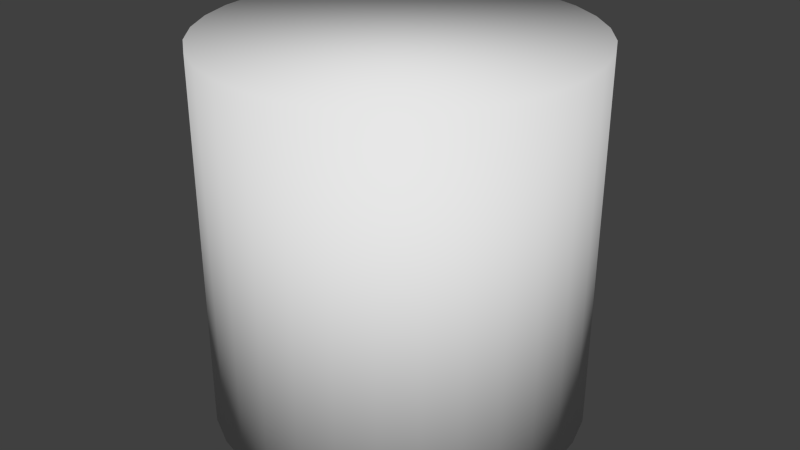 # Source: ruins_column.blend  (saved by Blender 2.72.0; exported with 4.5.12 LTS)
import bpy
from mathutils import Matrix  # noqa: F401  (used for matrix-valued properties, if any)

bpy.ops.wm.read_factory_settings(use_empty=True)
scene = bpy.context.scene
scene.name = 'Scene'

# ---- collections
col_collection_1 = bpy.data.collections.new('Collection 1'); scene.collection.children.link(col_collection_1)

# ---- materials (node trees are filled in below, after node groups)
mat_material_001 = bpy.data.materials.new('Material.001')
mat_material_001.alpha_threshold = 0.0
mat_material_001.use_transparent_shadow = False
mat_material_001.roughness = 0.5
mat_material_001.specular_intensity = 0.0

# ---- material node trees

# ---- world
world_world = bpy.data.worlds.new('World'); scene.world = world_world
world_world.color = (0.05088, 0.05088, 0.05088)
world_world.use_sun_shadow = False
world_world.sun_shadow_jitter_overblur = 0.0
world_world.cycles.sampling_method = 'MANUAL'
world_world.cycles.sample_map_resolution = 256

# ---- meshes
me_cylinder = bpy.data.meshes.new('Cylinder')
me_cylinder.from_pydata([(0.0, 1.0, -1.0), (0.0, 1.0, 1.0), (0.1951, 0.9808, -1.0), (0.1951, 0.9808, 1.0), (0.3827, 0.9239, -1.0), (0.3827, 0.9239, 1.0), (0.5556, 0.8315, -1.0), (0.5556, 0.8315, 1.0), (0.7071, 0.7071, -1.0), (0.7071, 0.7071, 1.0), (0.8315, 0.5556, -1.0), (0.8315, 0.5556, 1.0), (0.9239, 0.3827, -1.0), (0.9239, 0.3827, 1.0), (0.9808, 0.1951, -1.0), (0.9808, 0.1951, 1.0), (1.0, 7.55e-08, -1.0), (1.0, 7.55e-08, 1.0), (0.9808, -0.1951, -1.0), (0.9808, -0.1951, 1.0), (0.9239, -0.3827, -1.0), (0.9239, -0.3827, 1.0), (0.8315, -0.5556, -1.0), (0.8315, -0.5556, 1.0), (0.7071, -0.7071, -1.0), (0.7071, -0.7071, 1.0), (0.5556, -0.8315, -1.0), (0.5556, -0.8315, 1.0), (0.3827, -0.9239, -1.0), (0.3827, -0.9239, 1.0), (0.1951, -0.9808, -1.0), (0.1951, -0.9808, 1.0), (-3.258e-07, -1.0, -1.0), (-3.258e-07, -1.0, 1.0), (-0.1951, -0.9808, -1.0), (-0.1951, -0.9808, 1.0), (-0.3827, -0.9239, -1.0), (-0.3827, -0.9239, 1.0), (-0.5556, -0.8315, -1.0), (-0.5556, -0.8315, 1.0), (-0.7071, -0.7071, -1.0), (-0.7071, -0.7071, 1.0), (-0.8315, -0.5556, -1.0), (-0.8315, -0.5556, 1.0), (-0.9239, -0.3827, -1.0), (-0.9239, -0.3827, 1.0), (-0.9808, -0.1951, -1.0), (-0.9808, -0.1951, 1.0), (-1.0, 9.656e-07, -1.0), (-1.0, 9.656e-07, 1.0), (-0.9808, 0.1951, -1.0), (-0.9808, 0.1951, 1.0), (-0.9239, 0.3827, -1.0), (-0.9239, 0.3827, 1.0), (-0.8315, 0.5556, -1.0), (-0.8315, 0.5556, 1.0), (-0.7071, 0.7071, -1.0), (-0.7071, 0.7071, 1.0), (-0.5556, 0.8315, -1.0), (-0.5556, 0.8315, 1.0), (-0.3827, 0.9239, -1.0), (-0.3827, 0.9239, 1.0), (-0.1951, 0.9808, -1.0), (-0.1951, 0.9808, 1.0)], [], [(1, 3, 2), (3, 5, 4), (5, 7, 6), (6, 7, 9), (9, 11, 10), (11, 13, 12), (13, 15, 14), (15, 17, 16), (16, 17, 19), (19, 21, 20), (21, 23, 22), (23, 25, 24), (25, 27, 26), (27, 29, 28), (29, 31, 30), (31, 33, 32), (33, 35, 34), (35, 37, 36), (37, 39, 38), (39, 41, 40), (41, 43, 42), (43, 45, 44), (45, 47, 46), (47, 49, 48), (49, 51, 50), (51, 53, 52), (53, 55, 54), (55, 57, 56), (57, 59, 58), (59, 61, 60), (5, 3, 35), (63, 1, 0), (61, 63, 62), (20, 62, 12), (0, 1, 2), (2, 3, 4), (4, 5, 6), (8, 6, 9), (8, 9, 10), (10, 11, 12), (12, 13, 14), (14, 15, 16), (18, 16, 19), (18, 19, 20), (20, 21, 22), (22, 23, 24), (24, 25, 26), (26, 27, 28), (28, 29, 30), (30, 31, 32), (32, 33, 34), (34, 35, 36), (36, 37, 38), (38, 39, 40), (40, 41, 42), (42, 43, 44), (44, 45, 46), (46, 47, 48), (48, 49, 50), (50, 51, 52), (52, 53, 54), (54, 55, 56), (56, 57, 58), (58, 59, 60), (62, 63, 0), (7, 5, 9), (11, 9, 13), (19, 17, 15), (19, 27, 21), (23, 21, 25), (31, 29, 27), (35, 33, 31), (37, 47, 43), (39, 37, 41), (47, 45, 43), (51, 49, 47), (51, 35, 53), (55, 53, 57), (63, 61, 59), (3, 1, 63), (9, 5, 35), (37, 43, 41), (57, 53, 59), (35, 31, 27), (37, 35, 51), (21, 27, 25), (47, 37, 51), (3, 63, 59), (9, 15, 13), (35, 27, 19), (60, 61, 62), (9, 19, 15), (19, 9, 35), (53, 35, 59), (35, 3, 59), (20, 48, 56), (60, 62, 58), (52, 54, 56), (48, 50, 52), (62, 0, 2), (62, 56, 58), (40, 42, 38), (32, 34, 36), (28, 30, 32), (24, 26, 28), (20, 22, 24), (16, 18, 20), (16, 20, 14), (8, 10, 12), (12, 4, 8), (2, 4, 62), (48, 52, 56), (46, 48, 20), (4, 6, 8), (32, 46, 28), (4, 12, 62), (42, 36, 38), (36, 42, 46), (20, 12, 14), (32, 36, 46), (28, 46, 24), (42, 44, 46), (62, 20, 56), (24, 46, 20)])
me_cylinder.polygons.foreach_set('use_smooth', [True] * 124)
_uv = me_cylinder.uv_layers.new(name='UVMap')
_uv.uv.foreach_set('vector', [0.4456, 1.0, 0.4048, 1.0, 0.4048, 0.6659, 0.4048, 1.0, 0.3647, 1.0, 0.3647, 0.6659, 0.3647, 1.0, 0.3271, 1.0, 0.3271, 0.6659, 0.3271, 0.6659, 0.3271, 1.0, 0.2931, 1.0, 0.2931, 1.0, 0.2643, 1.0, 0.2643, 0.6659, 0.264, 1.0, 0.2301, 1.0, 0.2301, 0.6656, 0.2301, 1.0, 0.1924, 1.0, 0.1924, 0.6656, 0.1924, 1.0, 0.1524, 1.0, 0.1524, 0.6656, 0.1524, 0.6656, 0.1524, 1.0, 0.1116, 1.0, 0.1116, 1.0, 0.07161, 1.0, 0.07161, 0.6656, 0.07161, 1.0, 0.03392, 1.0, 0.03392, 0.6656, 0.03392, 1.0, 0.0, 1.0, 1.24e-08, 0.6656, 1.173, 0.9997, 1.139, 0.9998, 1.139, 0.6654, 1.139, 0.9998, 1.102, 0.9999, 1.101, 0.6655, 1.102, 0.9999, 1.062, 1.0, 1.061, 0.6656, 1.062, 1.0, 1.021, 1.0, 1.02, 0.6656, 1.021, 1.0, 0.9807, 1.0, 0.9805, 0.6657, 0.9807, 1.0, 0.943, 1.0, 0.9428, 0.6658, 0.943, 1.0, 0.9091, 1.0, 0.9089, 0.6659, 0.9091, 1.0, 0.8803, 1.0, 0.88, 0.6659, 0.8803, 1.0, 0.8463, 1.0, 0.8461, 0.666, 0.8463, 1.0, 0.8087, 1.0, 0.8084, 0.6661, 0.8087, 1.0, 0.7686, 1.001, 0.7684, 0.6661, 0.7686, 1.001, 0.7278, 1.001, 0.7276, 0.6662, 0.7278, 1.001, 0.6878, 1.001, 0.6876, 0.6663, 0.6878, 1.001, 0.6501, 1.001, 0.6499, 0.6664, 0.6501, 1.001, 0.6162, 1.001, 0.616, 0.6664, 0.6162, 1.001, 0.5874, 1.001, 0.5871, 0.6665, 0.586, 1.0, 0.5572, 1.0, 0.5572, 0.6659, 0.5572, 1.0, 0.5233, 1.0, 0.5233, 0.6659, 0.2275, 0.6656, 0.1867, 0.6656, 0.2275, 0.3328, 0.4856, 1.0, 0.4456, 1.0, 0.4456, 0.6659, 0.5233, 1.0, 0.4856, 1.0, 0.4856, 0.6659, 0.2675, 0.006395, 0.007959, 0.2149, 0.109, 0.01894, 0.4456, 0.6659, 0.4456, 1.0, 0.4048, 0.6659, 0.4048, 0.6659, 0.4048, 1.0, 0.3647, 0.6659, 0.3647, 0.6659, 0.3647, 1.0, 0.3271, 0.6659, 0.2931, 0.6659, 0.3271, 0.6659, 0.2931, 1.0, 0.2931, 0.6659, 0.2931, 1.0, 0.2643, 0.6659, 0.264, 0.6656, 0.264, 1.0, 0.2301, 0.6656, 0.2301, 0.6656, 0.2301, 1.0, 0.1924, 0.6656, 0.1924, 0.6656, 0.1924, 1.0, 0.1524, 0.6656, 0.1116, 0.6656, 0.1524, 0.6656, 0.1116, 1.0, 0.1116, 0.6656, 0.1116, 1.0, 0.07161, 0.6656, 0.07161, 0.6656, 0.07161, 1.0, 0.03392, 0.6656, 0.03392, 0.6656, 0.03392, 1.0, 1.24e-08, 0.6656, 1.173, 0.6653, 1.173, 0.9997, 1.139, 0.6654, 1.139, 0.6654, 1.139, 0.9998, 1.101, 0.6655, 1.101, 0.6655, 1.102, 0.9999, 1.061, 0.6656, 1.061, 0.6656, 1.062, 1.0, 1.02, 0.6656, 1.02, 0.6656, 1.021, 1.0, 0.9805, 0.6657, 0.9805, 0.6657, 0.9807, 1.0, 0.9428, 0.6658, 0.9428, 0.6658, 0.943, 1.0, 0.9089, 0.6659, 0.9089, 0.6659, 0.9091, 1.0, 0.88, 0.6659, 0.88, 0.6659, 0.8803, 1.0, 0.8461, 0.666, 0.8461, 0.666, 0.8463, 1.0, 0.8084, 0.6661, 0.8084, 0.6661, 0.8087, 1.0, 0.7684, 0.6661, 0.7684, 0.6661, 0.7686, 1.001, 0.7276, 0.6662, 0.7276, 0.6662, 0.7278, 1.001, 0.6876, 0.6663, 0.6876, 0.6663, 0.6878, 1.001, 0.6499, 0.6664, 0.6499, 0.6664, 0.6501, 1.001, 0.616, 0.6664, 0.616, 0.6664, 0.6162, 1.001, 0.5871, 0.6665, 0.586, 0.6659, 0.586, 1.0, 0.5572, 0.6659, 0.5572, 0.6659, 0.5572, 1.0, 0.5233, 0.6659, 0.4856, 0.6659, 0.4856, 1.0, 0.4456, 0.6659, 0.2675, 0.6592, 0.2275, 0.6656, 0.3052, 0.6467, 0.3391, 0.6284, 0.3052, 0.6467, 0.368, 0.6053, 0.4142, 0.5156, 0.4063, 0.5477, 0.3906, 0.578, 0.4142, 0.5156, 0.368, 0.3931, 0.4142, 0.4828, 0.4063, 0.4507, 0.4142, 0.4828, 0.3906, 0.4204, 0.3052, 0.3517, 0.3391, 0.3699, 0.368, 0.3931, 0.2275, 0.3328, 0.2675, 0.3392, 0.3052, 0.3517, 0.1867, 0.3328, 0.02357, 0.4204, 0.07508, 0.3699, 0.1467, 0.3392, 0.1867, 0.3328, 0.109, 0.3517, 0.02357, 0.4204, 0.04624, 0.3931, 0.07508, 0.3699, 0.0, 0.4828, 0.007959, 0.4507, 0.02357, 0.4204, 0.0, 0.4828, 0.2275, 0.3328, 3.721e-08, 0.5156, 0.007959, 0.5477, 3.721e-08, 0.5156, 0.02357, 0.578, 0.109, 0.6467, 0.07508, 0.6284, 0.04624, 0.6053, 0.1867, 0.6656, 0.1467, 0.6592, 0.109, 0.6467, 0.3052, 0.6467, 0.2275, 0.6656, 0.2275, 0.3328, 0.1867, 0.3328, 0.07508, 0.3699, 0.109, 0.3517, 0.02357, 0.578, 3.721e-08, 0.5156, 0.04624, 0.6053, 0.2275, 0.3328, 0.3052, 0.3517, 0.368, 0.3931, 0.1867, 0.3328, 0.2275, 0.3328, 0.0, 0.4828, 0.4142, 0.4828, 0.368, 0.3931, 0.3906, 0.4204, 0.02357, 0.4204, 0.1867, 0.3328, 0.0, 0.4828, 0.1867, 0.6656, 0.109, 0.6467, 0.04624, 0.6053, 0.3052, 0.6467, 0.3906, 0.578, 0.368, 0.6053, 0.2275, 0.3328, 0.368, 0.3931, 0.4142, 0.5156, 0.5233, 0.6659, 0.5233, 1.0, 0.4856, 0.6659, 0.3052, 0.6467, 0.4142, 0.5156, 0.3906, 0.578, 0.4142, 0.5156, 0.3052, 0.6467, 0.2275, 0.3328, 3.721e-08, 0.5156, 0.2275, 0.3328, 0.04624, 0.6053, 0.2275, 0.3328, 0.1867, 0.6656, 0.04624, 0.6053, 0.2675, 0.006395, 0.2275, 0.3328, 0.07508, 0.2956, 0.02357, 0.2452, 0.007959, 0.2149, 0.04624, 0.2725, 0.1467, 0.3264, 0.109, 0.3139, 0.07508, 0.2956, 0.2275, 0.3328, 0.1867, 0.3328, 0.1467, 0.3264, 0.007959, 0.2149, 2.481e-08, 0.1828, 0.0, 0.15, 0.007959, 0.2149, 0.07508, 0.2956, 0.04624, 0.2725, 0.368, 0.2725, 0.3391, 0.2956, 0.3906, 0.2452, 0.4142, 0.15, 0.4142, 0.1828, 0.4063, 0.2149, 0.3906, 0.08758, 0.4063, 0.1179, 0.4142, 0.15, 0.3391, 0.03715, 0.368, 0.06033, 0.3906, 0.08758, 0.2675, 0.006395, 0.3052, 0.01894, 0.3391, 0.03715, 0.1867, 9.966e-09, 0.2275, 0.0, 0.2675, 0.006395, 0.1867, 9.966e-09, 0.2675, 0.006395, 0.1467, 0.006395, 0.04624, 0.06033, 0.07508, 0.03715, 0.109, 0.01894, 0.109, 0.01894, 0.007959, 0.1179, 0.04624, 0.06033, 0.0, 0.15, 0.007959, 0.1179, 0.007959, 0.2149, 0.2275, 0.3328, 0.1467, 0.3264, 0.07508, 0.2956, 0.2675, 0.3264, 0.2275, 0.3328, 0.2675, 0.006395, 0.007959, 0.1179, 0.02357, 0.08758, 0.04624, 0.06033, 0.4142, 0.15, 0.2675, 0.3264, 0.3906, 0.08758, 0.007959, 0.1179, 0.109, 0.01894, 0.007959, 0.2149, 0.3391, 0.2956, 0.4063, 0.2149, 0.3906, 0.2452, 0.4063, 0.2149, 0.3391, 0.2956, 0.2675, 0.3264, 0.2675, 0.006395, 0.109, 0.01894, 0.1467, 0.006395, 0.4142, 0.15, 0.4063, 0.2149, 0.2675, 0.3264, 0.3906, 0.08758, 0.2675, 0.3264, 0.3391, 0.03715, 0.3391, 0.2956, 0.3052, 0.3139, 0.2675, 0.3264, 0.007959, 0.2149, 0.2675, 0.006395, 0.07508, 0.2956, 0.3391, 0.03715, 0.2675, 0.3264, 0.2675, 0.006395])
me_cylinder.materials.append(mat_material_001)
me_cylinder.use_remesh_preserve_volume = False
me_cylinder.use_remesh_preserve_attributes = False
me_cylinder.use_mirror_vertex_groups = False
me_cylinder.update()

# ---- objects
ob_cylinder = bpy.data.objects.new('Cylinder', me_cylinder)

# ---- transforms, parenting, visibility, modifiers, constraints
ob_cylinder.location = (0.0, 0.0, 0.0)
ob_cylinder.lineart.crease_threshold = 0.0

# ---- collection membership
col_collection_1.objects.link(ob_cylinder)

# ---- scene / render settings (as saved in the file)
scene.frame_start = 1; scene.frame_end = 250; scene.frame_set(1)
scene.render.engine = 'BLENDER_EEVEE_NEXT'
scene.render.resolution_percentage = 50
scene.render.dither_intensity = 0.0
scene.cycles.use_denoising = False
scene.cycles.samples = 10
scene.cycles.sampling_pattern = 'TABULATED_SOBOL'
scene.cycles.light_sampling_threshold = 0.0
scene.cycles.use_adaptive_sampling = False
scene.cycles.use_light_tree = False
scene.cycles.blur_glossy = 0.0
scene.cycles.pixel_filter_type = 'GAUSSIAN'
scene.cycles.sample_clamp_indirect = 0.0
scene.view_settings.view_transform = 'Standard'
bpy.context.view_layer.update()

# ---- added for rendering (the .blend has no active camera and no usable light): camera, sun
cam_auto = bpy.data.cameras.new('AutoCamera')
cam_auto.lens = 50.0
cam_auto.sensor_width = 36.0
cam_auto.clip_end = 1000.0
ob_auto_camera = bpy.data.objects.new('AutoCamera', cam_auto)
scene.collection.objects.link(ob_auto_camera)
ob_auto_camera.location = (3.20507, -3.84609, 2.56406)
ob_auto_camera.rotation_euler = (1.09748, -7.21219e-08, 0.694738)
scene.camera = ob_auto_camera
light_auto_sun = bpy.data.lights.new('AutoSun', 'SUN')
light_auto_sun.energy = 3.0
light_auto_sun.angle = 0.0523599
ob_auto_sun = bpy.data.objects.new('AutoSun', light_auto_sun)
scene.collection.objects.link(ob_auto_sun)
ob_auto_sun.rotation_euler = (0.872665, 0.174533, 0.523599)
bpy.context.view_layer.update()
